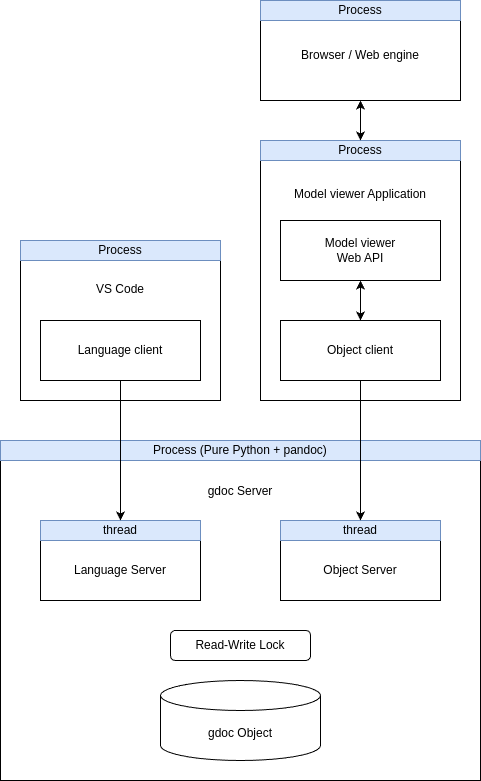

The diagram above was exported from draw.io. Its source (the exported page's mxGraphModel, read from the mxfile embedded in the PNG):
<mxGraphModel dx="794" dy="943" grid="1" gridSize="10" guides="1" tooltips="1" connect="1" arrows="1" fold="1" page="1" pageScale="1" pageWidth="980" pageHeight="1390" math="0" shadow="0">
  <root>
    <mxCell id="0" />
    <mxCell id="1" parent="0" />
    <mxCell id="18" value="Model viewer Application&lt;div&gt;&lt;br&gt;&lt;/div&gt;&lt;div&gt;&lt;br&gt;&lt;/div&gt;&lt;div&gt;&lt;br&gt;&lt;/div&gt;&lt;div&gt;&lt;br&gt;&lt;/div&gt;&lt;div&gt;&lt;br&gt;&lt;/div&gt;&lt;div&gt;&lt;br&gt;&lt;/div&gt;&lt;div&gt;&lt;br&gt;&lt;/div&gt;&lt;div&gt;&lt;br&gt;&lt;/div&gt;&lt;div&gt;&lt;br&gt;&lt;/div&gt;&lt;div&gt;&lt;br&gt;&lt;/div&gt;&lt;div&gt;&lt;br&gt;&lt;/div&gt;&lt;div&gt;&lt;br&gt;&lt;/div&gt;" style="rounded=0;whiteSpace=wrap;html=1;" vertex="1" parent="1">
      <mxGeometry x="300" y="180" width="200" height="240" as="geometry" />
    </mxCell>
    <mxCell id="15" value="VS Code&lt;div&gt;&lt;br&gt;&lt;/div&gt;&lt;div&gt;&lt;br&gt;&lt;/div&gt;&lt;div&gt;&lt;br&gt;&lt;/div&gt;&lt;div&gt;&lt;br&gt;&lt;/div&gt;&lt;div&gt;&lt;br&gt;&lt;/div&gt;" style="rounded=0;whiteSpace=wrap;html=1;" vertex="1" parent="1">
      <mxGeometry x="60" y="270" width="200" height="150" as="geometry" />
    </mxCell>
    <mxCell id="8" value="gdoc Server&lt;div&gt;&lt;br&gt;&lt;/div&gt;&lt;div&gt;&lt;br&gt;&lt;/div&gt;&lt;div&gt;&lt;br&gt;&lt;/div&gt;&lt;div&gt;&lt;br&gt;&lt;/div&gt;&lt;div&gt;&lt;br&gt;&lt;/div&gt;&lt;div&gt;&lt;br&gt;&lt;/div&gt;&lt;div&gt;&lt;br&gt;&lt;/div&gt;&lt;div&gt;&lt;br&gt;&lt;/div&gt;&lt;div&gt;&lt;br&gt;&lt;/div&gt;&lt;div&gt;&lt;br&gt;&lt;/div&gt;&lt;div&gt;&lt;br&gt;&lt;/div&gt;&lt;div&gt;&lt;br&gt;&lt;/div&gt;&lt;div&gt;&lt;br&gt;&lt;/div&gt;&lt;div&gt;&lt;br&gt;&lt;/div&gt;&lt;div&gt;&lt;br&gt;&lt;/div&gt;&lt;div&gt;&lt;br&gt;&lt;/div&gt;&lt;div&gt;&lt;br&gt;&lt;/div&gt;&lt;div&gt;&lt;br&gt;&lt;/div&gt;" style="rounded=0;whiteSpace=wrap;html=1;" vertex="1" parent="1">
      <mxGeometry x="40" y="480" width="480" height="320" as="geometry" />
    </mxCell>
    <mxCell id="2" value="gdoc Object" style="shape=cylinder3;whiteSpace=wrap;html=1;boundedLbl=1;backgroundOutline=1;size=15;" vertex="1" parent="1">
      <mxGeometry x="200" y="700" width="160" height="80" as="geometry" />
    </mxCell>
    <mxCell id="4" value="Language Server" style="rounded=0;whiteSpace=wrap;html=1;" vertex="1" parent="1">
      <mxGeometry x="80" y="560" width="160" height="60" as="geometry" />
    </mxCell>
    <mxCell id="5" value="Object Server" style="rounded=0;whiteSpace=wrap;html=1;" vertex="1" parent="1">
      <mxGeometry x="320" y="560" width="160" height="60" as="geometry" />
    </mxCell>
    <mxCell id="6" value="thread" style="rounded=0;whiteSpace=wrap;html=1;fillColor=#dae8fc;strokeColor=#6c8ebf;" vertex="1" parent="1">
      <mxGeometry x="80" y="540" width="160" height="20" as="geometry" />
    </mxCell>
    <mxCell id="7" value="thread" style="rounded=0;whiteSpace=wrap;html=1;fillColor=#dae8fc;strokeColor=#6c8ebf;" vertex="1" parent="1">
      <mxGeometry x="320" y="540" width="160" height="20" as="geometry" />
    </mxCell>
    <mxCell id="9" value="Process (Pure Python + pandoc)" style="rounded=0;whiteSpace=wrap;html=1;fillColor=#dae8fc;strokeColor=#6c8ebf;" vertex="1" parent="1">
      <mxGeometry x="40" y="460" width="480" height="20" as="geometry" />
    </mxCell>
    <mxCell id="10" value="Read-Write Lock" style="rounded=1;whiteSpace=wrap;html=1;" vertex="1" parent="1">
      <mxGeometry x="210" y="650" width="140" height="30" as="geometry" />
    </mxCell>
    <mxCell id="13" style="edgeStyle=none;html=1;exitX=0.5;exitY=1;exitDx=0;exitDy=0;entryX=0.5;entryY=0;entryDx=0;entryDy=0;" edge="1" parent="1" source="11" target="6">
      <mxGeometry relative="1" as="geometry" />
    </mxCell>
    <mxCell id="11" value="Language client" style="rounded=0;whiteSpace=wrap;html=1;" vertex="1" parent="1">
      <mxGeometry x="80" y="340" width="160" height="60" as="geometry" />
    </mxCell>
    <mxCell id="14" style="edgeStyle=none;html=1;exitX=0.5;exitY=1;exitDx=0;exitDy=0;" edge="1" parent="1" source="12" target="7">
      <mxGeometry relative="1" as="geometry" />
    </mxCell>
    <mxCell id="12" value="Object client" style="rounded=0;whiteSpace=wrap;html=1;" vertex="1" parent="1">
      <mxGeometry x="320" y="340" width="160" height="60" as="geometry" />
    </mxCell>
    <mxCell id="16" value="Model viewer&lt;div&gt;Web API&lt;/div&gt;" style="rounded=0;whiteSpace=wrap;html=1;" vertex="1" parent="1">
      <mxGeometry x="320" y="240" width="160" height="60" as="geometry" />
    </mxCell>
    <mxCell id="17" value="" style="endArrow=classic;startArrow=classic;html=1;entryX=0.5;entryY=1;entryDx=0;entryDy=0;" edge="1" parent="1" source="12" target="16">
      <mxGeometry width="50" height="50" relative="1" as="geometry">
        <mxPoint x="300" y="530" as="sourcePoint" />
        <mxPoint x="350" y="480" as="targetPoint" />
      </mxGeometry>
    </mxCell>
    <mxCell id="19" value="Process" style="rounded=0;whiteSpace=wrap;html=1;fillColor=#dae8fc;strokeColor=#6c8ebf;" vertex="1" parent="1">
      <mxGeometry x="60" y="260" width="200" height="20" as="geometry" />
    </mxCell>
    <mxCell id="20" value="Process" style="rounded=0;whiteSpace=wrap;html=1;fillColor=#dae8fc;strokeColor=#6c8ebf;" vertex="1" parent="1">
      <mxGeometry x="300" y="160" width="200" height="20" as="geometry" />
    </mxCell>
    <mxCell id="21" value="&lt;div&gt;Browser / Web engine&lt;/div&gt;" style="rounded=0;whiteSpace=wrap;html=1;" vertex="1" parent="1">
      <mxGeometry x="300" y="30" width="200" height="90" as="geometry" />
    </mxCell>
    <mxCell id="22" value="Process" style="rounded=0;whiteSpace=wrap;html=1;fillColor=#dae8fc;strokeColor=#6c8ebf;" vertex="1" parent="1">
      <mxGeometry x="300" y="20" width="200" height="20" as="geometry" />
    </mxCell>
    <mxCell id="23" value="" style="endArrow=classic;startArrow=classic;html=1;entryX=0.5;entryY=1;entryDx=0;entryDy=0;exitX=0.5;exitY=0;exitDx=0;exitDy=0;" edge="1" parent="1" source="20" target="21">
      <mxGeometry width="50" height="50" relative="1" as="geometry">
        <mxPoint x="410" y="350" as="sourcePoint" />
        <mxPoint x="410" y="310" as="targetPoint" />
      </mxGeometry>
    </mxCell>
  </root>
</mxGraphModel>